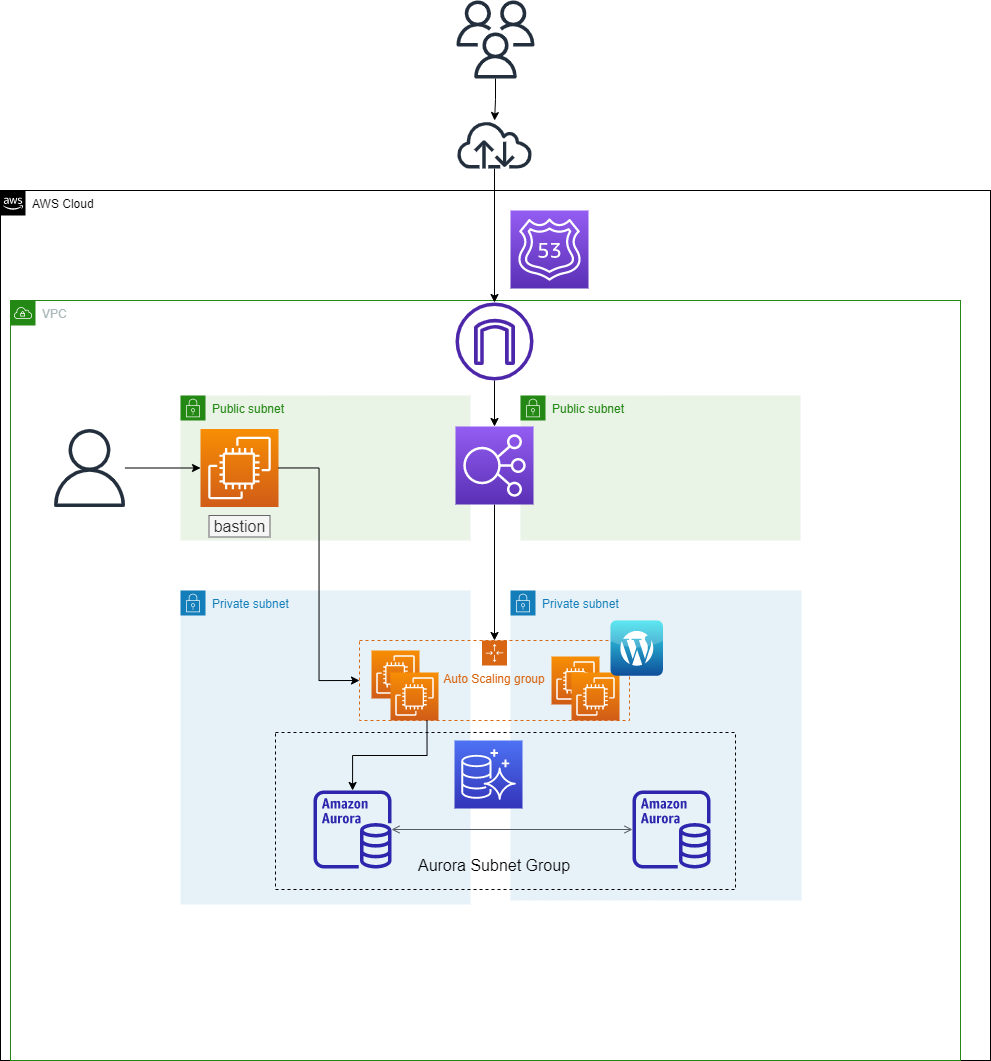

The diagram above was exported from draw.io. Its source (the exported page's mxGraphModel, read from the mxfile embedded in the PNG):
<mxGraphModel dx="1203" dy="655" grid="1" gridSize="10" guides="1" tooltips="1" connect="1" arrows="1" fold="1" page="1" pageScale="1" pageWidth="1169" pageHeight="827" math="0" shadow="0">
  <root>
    <mxCell id="0" />
    <mxCell id="1" parent="0" />
    <mxCell id="JiMa8pIrvHyPk3ASU7B6-1" value="AWS Cloud" style="points=[[0,0],[0.25,0],[0.5,0],[0.75,0],[1,0],[1,0.25],[1,0.5],[1,0.75],[1,1],[0.75,1],[0.5,1],[0.25,1],[0,1],[0,0.75],[0,0.5],[0,0.25]];outlineConnect=0;html=1;whiteSpace=wrap;fontSize=12;fontStyle=0;container=1;pointerEvents=0;collapsible=0;recursiveResize=0;shape=mxgraph.aws4.group;grIcon=mxgraph.aws4.group_aws_cloud_alt;verticalAlign=top;align=left;spacingLeft=30;dashed=0;" vertex="1" parent="1">
      <mxGeometry x="130" y="190" width="990" height="870" as="geometry" />
    </mxCell>
    <mxCell id="JiMa8pIrvHyPk3ASU7B6-6" value="" style="sketch=0;points=[[0,0,0],[0.25,0,0],[0.5,0,0],[0.75,0,0],[1,0,0],[0,1,0],[0.25,1,0],[0.5,1,0],[0.75,1,0],[1,1,0],[0,0.25,0],[0,0.5,0],[0,0.75,0],[1,0.25,0],[1,0.5,0],[1,0.75,0]];outlineConnect=0;fontColor=#232F3E;gradientColor=#945DF2;gradientDirection=north;fillColor=#5A30B5;strokeColor=#ffffff;dashed=0;verticalLabelPosition=bottom;verticalAlign=top;align=center;html=1;fontSize=12;fontStyle=0;aspect=fixed;shape=mxgraph.aws4.resourceIcon;resIcon=mxgraph.aws4.route_53;" vertex="1" parent="JiMa8pIrvHyPk3ASU7B6-1">
      <mxGeometry x="510" y="20" width="78" height="78" as="geometry" />
    </mxCell>
    <mxCell id="JiMa8pIrvHyPk3ASU7B6-7" value="VPC" style="points=[[0,0],[0.25,0],[0.5,0],[0.75,0],[1,0],[1,0.25],[1,0.5],[1,0.75],[1,1],[0.75,1],[0.5,1],[0.25,1],[0,1],[0,0.75],[0,0.5],[0,0.25]];outlineConnect=0;gradientColor=none;html=1;whiteSpace=wrap;fontSize=12;fontStyle=0;container=1;pointerEvents=0;collapsible=0;recursiveResize=0;shape=mxgraph.aws4.group;grIcon=mxgraph.aws4.group_vpc;strokeColor=#248814;fillColor=none;verticalAlign=top;align=left;spacingLeft=30;fontColor=#AAB7B8;dashed=0;" vertex="1" parent="JiMa8pIrvHyPk3ASU7B6-1">
      <mxGeometry x="10" y="110" width="950" height="760" as="geometry" />
    </mxCell>
    <mxCell id="JiMa8pIrvHyPk3ASU7B6-28" value="Public subnet" style="points=[[0,0],[0.25,0],[0.5,0],[0.75,0],[1,0],[1,0.25],[1,0.5],[1,0.75],[1,1],[0.75,1],[0.5,1],[0.25,1],[0,1],[0,0.75],[0,0.5],[0,0.25]];outlineConnect=0;gradientColor=none;html=1;whiteSpace=wrap;fontSize=12;fontStyle=0;container=1;pointerEvents=0;collapsible=0;recursiveResize=0;shape=mxgraph.aws4.group;grIcon=mxgraph.aws4.group_security_group;grStroke=0;strokeColor=#248814;fillColor=#E9F3E6;verticalAlign=top;align=left;spacingLeft=30;fontColor=#248814;dashed=0;" vertex="1" parent="JiMa8pIrvHyPk3ASU7B6-7">
      <mxGeometry x="510" y="95" width="280" height="145" as="geometry" />
    </mxCell>
    <mxCell id="JiMa8pIrvHyPk3ASU7B6-21" style="edgeStyle=orthogonalEdgeStyle;rounded=0;orthogonalLoop=1;jettySize=auto;html=1;" edge="1" parent="JiMa8pIrvHyPk3ASU7B6-7" source="JiMa8pIrvHyPk3ASU7B6-16" target="JiMa8pIrvHyPk3ASU7B6-20">
      <mxGeometry relative="1" as="geometry" />
    </mxCell>
    <mxCell id="JiMa8pIrvHyPk3ASU7B6-16" value="" style="sketch=0;outlineConnect=0;fontColor=#232F3E;gradientColor=none;fillColor=#4D27AA;strokeColor=none;dashed=0;verticalLabelPosition=bottom;verticalAlign=top;align=center;html=1;fontSize=12;fontStyle=0;aspect=fixed;pointerEvents=1;shape=mxgraph.aws4.internet_gateway;" vertex="1" parent="JiMa8pIrvHyPk3ASU7B6-7">
      <mxGeometry x="445" y="2" width="78" height="78" as="geometry" />
    </mxCell>
    <mxCell id="JiMa8pIrvHyPk3ASU7B6-19" value="Public subnet" style="points=[[0,0],[0.25,0],[0.5,0],[0.75,0],[1,0],[1,0.25],[1,0.5],[1,0.75],[1,1],[0.75,1],[0.5,1],[0.25,1],[0,1],[0,0.75],[0,0.5],[0,0.25]];outlineConnect=0;gradientColor=none;html=1;whiteSpace=wrap;fontSize=12;fontStyle=0;container=1;pointerEvents=0;collapsible=0;recursiveResize=0;shape=mxgraph.aws4.group;grIcon=mxgraph.aws4.group_security_group;grStroke=0;strokeColor=#248814;fillColor=#E9F3E6;verticalAlign=top;align=left;spacingLeft=30;fontColor=#248814;dashed=0;" vertex="1" parent="JiMa8pIrvHyPk3ASU7B6-7">
      <mxGeometry x="170" y="95" width="290" height="145" as="geometry" />
    </mxCell>
    <mxCell id="JiMa8pIrvHyPk3ASU7B6-30" value="" style="sketch=0;points=[[0,0,0],[0.25,0,0],[0.5,0,0],[0.75,0,0],[1,0,0],[0,1,0],[0.25,1,0],[0.5,1,0],[0.75,1,0],[1,1,0],[0,0.25,0],[0,0.5,0],[0,0.75,0],[1,0.25,0],[1,0.5,0],[1,0.75,0]];outlineConnect=0;fontColor=#232F3E;gradientColor=#F78E04;gradientDirection=north;fillColor=#D05C17;strokeColor=#ffffff;dashed=0;verticalLabelPosition=bottom;verticalAlign=top;align=center;html=1;fontSize=12;fontStyle=0;aspect=fixed;shape=mxgraph.aws4.resourceIcon;resIcon=mxgraph.aws4.ec2;" vertex="1" parent="JiMa8pIrvHyPk3ASU7B6-19">
      <mxGeometry x="20" y="33.5" width="78" height="78" as="geometry" />
    </mxCell>
    <mxCell id="JiMa8pIrvHyPk3ASU7B6-31" value="&lt;font style=&quot;font-size: 16px;&quot;&gt;bastion&lt;/font&gt;" style="text;html=1;align=center;verticalAlign=middle;whiteSpace=wrap;rounded=0;fillColor=#f5f5f5;fontColor=#333333;strokeColor=#666666;" vertex="1" parent="JiMa8pIrvHyPk3ASU7B6-19">
      <mxGeometry x="28.5" y="120" width="61" height="21.5" as="geometry" />
    </mxCell>
    <mxCell id="JiMa8pIrvHyPk3ASU7B6-38" style="edgeStyle=orthogonalEdgeStyle;rounded=0;orthogonalLoop=1;jettySize=auto;html=1;fontSize=16;" edge="1" parent="JiMa8pIrvHyPk3ASU7B6-7" source="JiMa8pIrvHyPk3ASU7B6-20" target="JiMa8pIrvHyPk3ASU7B6-35">
      <mxGeometry relative="1" as="geometry" />
    </mxCell>
    <mxCell id="JiMa8pIrvHyPk3ASU7B6-20" value="" style="sketch=0;points=[[0,0,0],[0.25,0,0],[0.5,0,0],[0.75,0,0],[1,0,0],[0,1,0],[0.25,1,0],[0.5,1,0],[0.75,1,0],[1,1,0],[0,0.25,0],[0,0.5,0],[0,0.75,0],[1,0.25,0],[1,0.5,0],[1,0.75,0]];outlineConnect=0;fontColor=#232F3E;gradientColor=#945DF2;gradientDirection=north;fillColor=#5A30B5;strokeColor=#ffffff;dashed=0;verticalLabelPosition=bottom;verticalAlign=top;align=center;html=1;fontSize=12;fontStyle=0;aspect=fixed;shape=mxgraph.aws4.resourceIcon;resIcon=mxgraph.aws4.elastic_load_balancing;" vertex="1" parent="JiMa8pIrvHyPk3ASU7B6-7">
      <mxGeometry x="445" y="126" width="78" height="78" as="geometry" />
    </mxCell>
    <mxCell id="JiMa8pIrvHyPk3ASU7B6-32" value="Private subnet" style="points=[[0,0],[0.25,0],[0.5,0],[0.75,0],[1,0],[1,0.25],[1,0.5],[1,0.75],[1,1],[0.75,1],[0.5,1],[0.25,1],[0,1],[0,0.75],[0,0.5],[0,0.25]];outlineConnect=0;gradientColor=none;html=1;whiteSpace=wrap;fontSize=12;fontStyle=0;container=1;pointerEvents=0;collapsible=0;recursiveResize=0;shape=mxgraph.aws4.group;grIcon=mxgraph.aws4.group_security_group;grStroke=0;strokeColor=#147EBA;fillColor=#E6F2F8;verticalAlign=top;align=left;spacingLeft=30;fontColor=#147EBA;dashed=0;" vertex="1" parent="JiMa8pIrvHyPk3ASU7B6-7">
      <mxGeometry x="170" y="290" width="290" height="314" as="geometry" />
    </mxCell>
    <mxCell id="JiMa8pIrvHyPk3ASU7B6-49" value="" style="sketch=0;outlineConnect=0;fontColor=#232F3E;gradientColor=none;fillColor=#2E27AD;strokeColor=none;dashed=0;verticalLabelPosition=bottom;verticalAlign=top;align=center;html=1;fontSize=12;fontStyle=0;aspect=fixed;pointerEvents=1;shape=mxgraph.aws4.aurora_instance;" vertex="1" parent="JiMa8pIrvHyPk3ASU7B6-32">
      <mxGeometry x="133" y="200" width="78" height="78" as="geometry" />
    </mxCell>
    <mxCell id="JiMa8pIrvHyPk3ASU7B6-34" value="Private subnet" style="points=[[0,0],[0.25,0],[0.5,0],[0.75,0],[1,0],[1,0.25],[1,0.5],[1,0.75],[1,1],[0.75,1],[0.5,1],[0.25,1],[0,1],[0,0.75],[0,0.5],[0,0.25]];outlineConnect=0;gradientColor=none;html=1;whiteSpace=wrap;fontSize=12;fontStyle=0;container=1;pointerEvents=0;collapsible=0;recursiveResize=0;shape=mxgraph.aws4.group;grIcon=mxgraph.aws4.group_security_group;grStroke=0;strokeColor=#147EBA;fillColor=#E6F2F8;verticalAlign=top;align=left;spacingLeft=30;fontColor=#147EBA;dashed=0;" vertex="1" parent="JiMa8pIrvHyPk3ASU7B6-7">
      <mxGeometry x="500" y="290" width="291" height="310" as="geometry" />
    </mxCell>
    <mxCell id="JiMa8pIrvHyPk3ASU7B6-35" value="Auto Scaling group" style="points=[[0,0],[0.25,0],[0.5,0],[0.75,0],[1,0],[1,0.25],[1,0.5],[1,0.75],[1,1],[0.75,1],[0.5,1],[0.25,1],[0,1],[0,0.75],[0,0.5],[0,0.25]];outlineConnect=0;gradientColor=none;html=1;whiteSpace=wrap;fontSize=12;fontStyle=0;container=1;pointerEvents=0;collapsible=0;recursiveResize=0;shape=mxgraph.aws4.groupCenter;grIcon=mxgraph.aws4.group_auto_scaling_group;grStroke=1;strokeColor=#D86613;fillColor=none;verticalAlign=top;align=center;fontColor=#D86613;dashed=1;spacingTop=25;" vertex="1" parent="JiMa8pIrvHyPk3ASU7B6-34">
      <mxGeometry x="-151" y="50" width="270" height="80" as="geometry" />
    </mxCell>
    <mxCell id="JiMa8pIrvHyPk3ASU7B6-39" value="" style="sketch=0;points=[[0,0,0],[0.25,0,0],[0.5,0,0],[0.75,0,0],[1,0,0],[0,1,0],[0.25,1,0],[0.5,1,0],[0.75,1,0],[1,1,0],[0,0.25,0],[0,0.5,0],[0,0.75,0],[1,0.25,0],[1,0.5,0],[1,0.75,0]];outlineConnect=0;fontColor=#232F3E;gradientColor=#F78E04;gradientDirection=north;fillColor=#D05C17;strokeColor=#ffffff;dashed=0;verticalLabelPosition=bottom;verticalAlign=top;align=center;html=1;fontSize=12;fontStyle=0;aspect=fixed;shape=mxgraph.aws4.resourceIcon;resIcon=mxgraph.aws4.ec2;" vertex="1" parent="JiMa8pIrvHyPk3ASU7B6-35">
      <mxGeometry x="12" y="10" width="48" height="48" as="geometry" />
    </mxCell>
    <mxCell id="JiMa8pIrvHyPk3ASU7B6-40" value="" style="sketch=0;points=[[0,0,0],[0.25,0,0],[0.5,0,0],[0.75,0,0],[1,0,0],[0,1,0],[0.25,1,0],[0.5,1,0],[0.75,1,0],[1,1,0],[0,0.25,0],[0,0.5,0],[0,0.75,0],[1,0.25,0],[1,0.5,0],[1,0.75,0]];outlineConnect=0;fontColor=#232F3E;gradientColor=#F78E04;gradientDirection=north;fillColor=#D05C17;strokeColor=#ffffff;dashed=0;verticalLabelPosition=bottom;verticalAlign=top;align=center;html=1;fontSize=12;fontStyle=0;aspect=fixed;shape=mxgraph.aws4.resourceIcon;resIcon=mxgraph.aws4.ec2;" vertex="1" parent="JiMa8pIrvHyPk3ASU7B6-35">
      <mxGeometry x="192" y="16" width="48" height="48" as="geometry" />
    </mxCell>
    <mxCell id="JiMa8pIrvHyPk3ASU7B6-41" value="" style="sketch=0;points=[[0,0,0],[0.25,0,0],[0.5,0,0],[0.75,0,0],[1,0,0],[0,1,0],[0.25,1,0],[0.5,1,0],[0.75,1,0],[1,1,0],[0,0.25,0],[0,0.5,0],[0,0.75,0],[1,0.25,0],[1,0.5,0],[1,0.75,0]];outlineConnect=0;fontColor=#232F3E;gradientColor=#F78E04;gradientDirection=north;fillColor=#D05C17;strokeColor=#ffffff;dashed=0;verticalLabelPosition=bottom;verticalAlign=top;align=center;html=1;fontSize=12;fontStyle=0;aspect=fixed;shape=mxgraph.aws4.resourceIcon;resIcon=mxgraph.aws4.ec2;" vertex="1" parent="JiMa8pIrvHyPk3ASU7B6-35">
      <mxGeometry x="31" y="32" width="48" height="48" as="geometry" />
    </mxCell>
    <mxCell id="JiMa8pIrvHyPk3ASU7B6-42" value="" style="sketch=0;points=[[0,0,0],[0.25,0,0],[0.5,0,0],[0.75,0,0],[1,0,0],[0,1,0],[0.25,1,0],[0.5,1,0],[0.75,1,0],[1,1,0],[0,0.25,0],[0,0.5,0],[0,0.75,0],[1,0.25,0],[1,0.5,0],[1,0.75,0]];outlineConnect=0;fontColor=#232F3E;gradientColor=#F78E04;gradientDirection=north;fillColor=#D05C17;strokeColor=#ffffff;dashed=0;verticalLabelPosition=bottom;verticalAlign=top;align=center;html=1;fontSize=12;fontStyle=0;aspect=fixed;shape=mxgraph.aws4.resourceIcon;resIcon=mxgraph.aws4.ec2;" vertex="1" parent="JiMa8pIrvHyPk3ASU7B6-35">
      <mxGeometry x="212" y="32" width="48" height="48" as="geometry" />
    </mxCell>
    <mxCell id="JiMa8pIrvHyPk3ASU7B6-45" value="" style="dashed=0;outlineConnect=0;html=1;align=center;labelPosition=center;verticalLabelPosition=bottom;verticalAlign=top;shape=mxgraph.webicons.wordpress;fillColor=#35E2EE;gradientColor=#0E4D99;strokeColor=default;fontSize=16;" vertex="1" parent="JiMa8pIrvHyPk3ASU7B6-34">
      <mxGeometry x="100" y="30" width="52.4" height="55.2" as="geometry" />
    </mxCell>
    <mxCell id="JiMa8pIrvHyPk3ASU7B6-52" value="" style="sketch=0;outlineConnect=0;fontColor=#232F3E;gradientColor=none;fillColor=#2E27AD;strokeColor=none;dashed=0;verticalLabelPosition=bottom;verticalAlign=top;align=center;html=1;fontSize=12;fontStyle=0;aspect=fixed;pointerEvents=1;shape=mxgraph.aws4.aurora_instance;" vertex="1" parent="JiMa8pIrvHyPk3ASU7B6-34">
      <mxGeometry x="122" y="200" width="78" height="78" as="geometry" />
    </mxCell>
    <mxCell id="JiMa8pIrvHyPk3ASU7B6-43" style="edgeStyle=orthogonalEdgeStyle;rounded=0;orthogonalLoop=1;jettySize=auto;html=1;entryX=0;entryY=0.5;entryDx=0;entryDy=0;fontSize=16;" edge="1" parent="JiMa8pIrvHyPk3ASU7B6-7" source="JiMa8pIrvHyPk3ASU7B6-30" target="JiMa8pIrvHyPk3ASU7B6-35">
      <mxGeometry relative="1" as="geometry" />
    </mxCell>
    <mxCell id="JiMa8pIrvHyPk3ASU7B6-47" value="" style="sketch=0;points=[[0,0,0],[0.25,0,0],[0.5,0,0],[0.75,0,0],[1,0,0],[0,1,0],[0.25,1,0],[0.5,1,0],[0.75,1,0],[1,1,0],[0,0.25,0],[0,0.5,0],[0,0.75,0],[1,0.25,0],[1,0.5,0],[1,0.75,0]];outlineConnect=0;fontColor=#232F3E;gradientColor=#4D72F3;gradientDirection=north;fillColor=#3334B9;strokeColor=#ffffff;dashed=0;verticalLabelPosition=bottom;verticalAlign=top;align=center;html=1;fontSize=12;fontStyle=0;aspect=fixed;shape=mxgraph.aws4.resourceIcon;resIcon=mxgraph.aws4.aurora;" vertex="1" parent="JiMa8pIrvHyPk3ASU7B6-7">
      <mxGeometry x="444" y="440" width="68" height="68" as="geometry" />
    </mxCell>
    <mxCell id="JiMa8pIrvHyPk3ASU7B6-51" style="edgeStyle=orthogonalEdgeStyle;rounded=0;orthogonalLoop=1;jettySize=auto;html=1;exitX=0.25;exitY=1;exitDx=0;exitDy=0;fontSize=16;" edge="1" parent="JiMa8pIrvHyPk3ASU7B6-7" source="JiMa8pIrvHyPk3ASU7B6-35" target="JiMa8pIrvHyPk3ASU7B6-49">
      <mxGeometry relative="1" as="geometry" />
    </mxCell>
    <mxCell id="JiMa8pIrvHyPk3ASU7B6-53" value="" style="edgeStyle=orthogonalEdgeStyle;html=1;endArrow=open;elbow=vertical;startArrow=open;startFill=0;endFill=0;strokeColor=#545B64;rounded=0;fontSize=16;" edge="1" parent="JiMa8pIrvHyPk3ASU7B6-7" source="JiMa8pIrvHyPk3ASU7B6-49" target="JiMa8pIrvHyPk3ASU7B6-52">
      <mxGeometry width="100" relative="1" as="geometry">
        <mxPoint x="450" y="500" as="sourcePoint" />
        <mxPoint x="550" y="500" as="targetPoint" />
      </mxGeometry>
    </mxCell>
    <mxCell id="JiMa8pIrvHyPk3ASU7B6-83" value="" style="rounded=0;whiteSpace=wrap;html=1;strokeColor=default;fontSize=16;fillColor=none;gradientColor=none;dashed=1;" vertex="1" parent="JiMa8pIrvHyPk3ASU7B6-7">
      <mxGeometry x="265" y="432" width="460" height="157" as="geometry" />
    </mxCell>
    <mxCell id="JiMa8pIrvHyPk3ASU7B6-84" value="Aurora Subnet Group" style="text;html=1;strokeColor=none;fillColor=none;align=center;verticalAlign=middle;whiteSpace=wrap;rounded=0;dashed=1;fontSize=16;" vertex="1" parent="JiMa8pIrvHyPk3ASU7B6-7">
      <mxGeometry x="394" y="550" width="180" height="30" as="geometry" />
    </mxCell>
    <mxCell id="JiMa8pIrvHyPk3ASU7B6-86" style="edgeStyle=orthogonalEdgeStyle;rounded=0;orthogonalLoop=1;jettySize=auto;html=1;entryX=0;entryY=0.5;entryDx=0;entryDy=0;entryPerimeter=0;fontSize=16;" edge="1" parent="JiMa8pIrvHyPk3ASU7B6-7" source="JiMa8pIrvHyPk3ASU7B6-85" target="JiMa8pIrvHyPk3ASU7B6-30">
      <mxGeometry relative="1" as="geometry" />
    </mxCell>
    <mxCell id="JiMa8pIrvHyPk3ASU7B6-85" value="" style="sketch=0;outlineConnect=0;fontColor=#232F3E;gradientColor=none;fillColor=#232F3D;strokeColor=none;dashed=0;verticalLabelPosition=bottom;verticalAlign=top;align=center;html=1;fontSize=12;fontStyle=0;aspect=fixed;pointerEvents=1;shape=mxgraph.aws4.user;" vertex="1" parent="JiMa8pIrvHyPk3ASU7B6-7">
      <mxGeometry x="40" y="128.5" width="78" height="78" as="geometry" />
    </mxCell>
    <mxCell id="JiMa8pIrvHyPk3ASU7B6-4" style="edgeStyle=orthogonalEdgeStyle;rounded=0;orthogonalLoop=1;jettySize=auto;html=1;" edge="1" parent="1" source="JiMa8pIrvHyPk3ASU7B6-2" target="JiMa8pIrvHyPk3ASU7B6-3">
      <mxGeometry relative="1" as="geometry" />
    </mxCell>
    <mxCell id="JiMa8pIrvHyPk3ASU7B6-2" value="" style="sketch=0;outlineConnect=0;fontColor=#232F3E;gradientColor=none;fillColor=#232F3D;strokeColor=none;dashed=0;verticalLabelPosition=bottom;verticalAlign=top;align=center;html=1;fontSize=12;fontStyle=0;aspect=fixed;pointerEvents=1;shape=mxgraph.aws4.users;" vertex="1" parent="1">
      <mxGeometry x="586" width="78" height="78" as="geometry" />
    </mxCell>
    <mxCell id="JiMa8pIrvHyPk3ASU7B6-17" style="edgeStyle=orthogonalEdgeStyle;rounded=0;orthogonalLoop=1;jettySize=auto;html=1;" edge="1" parent="1" source="JiMa8pIrvHyPk3ASU7B6-3" target="JiMa8pIrvHyPk3ASU7B6-16">
      <mxGeometry relative="1" as="geometry" />
    </mxCell>
    <mxCell id="JiMa8pIrvHyPk3ASU7B6-3" value="" style="sketch=0;outlineConnect=0;fontColor=#232F3E;gradientColor=none;fillColor=#232F3D;strokeColor=none;dashed=0;verticalLabelPosition=bottom;verticalAlign=top;align=center;html=1;fontSize=12;fontStyle=0;aspect=fixed;pointerEvents=1;shape=mxgraph.aws4.internet;" vertex="1" parent="1">
      <mxGeometry x="585" y="120" width="78" height="48" as="geometry" />
    </mxCell>
  </root>
</mxGraphModel>